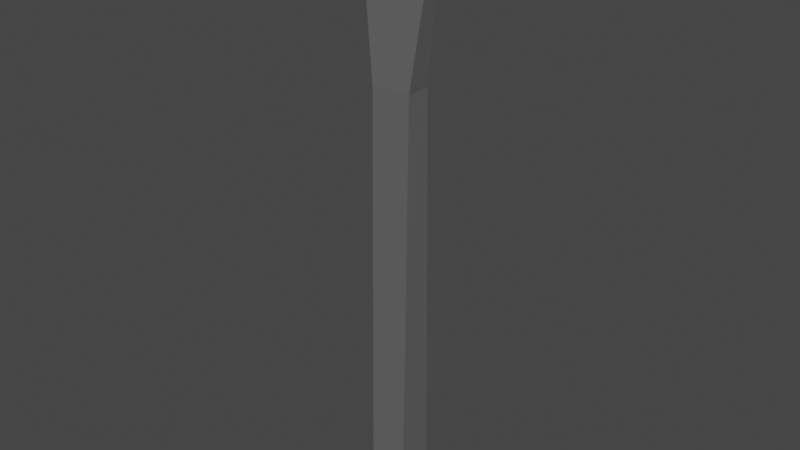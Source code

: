 # Source: FilbertBrush1.blend  (saved by Blender 3.2.14; exported with 4.5.12 LTS)
import bpy
from mathutils import Matrix  # noqa: F401  (used for matrix-valued properties, if any)

bpy.ops.wm.read_factory_settings(use_empty=True)
scene = bpy.context.scene
scene.name = 'Scene'

# ---- collections
col_collection = bpy.data.collections.new('Collection'); scene.collection.children.link(col_collection)

# ---- materials (node trees are filled in below, after node groups)
mat_wood1filbertbrush1 = bpy.data.materials.new('Wood1FilbertBrush1')
mat_wood1filbertbrush1.use_transparent_shadow = False
mat_bristles1filbertbrush1 = bpy.data.materials.new('Bristles1FilbertBrush1')
mat_bristles1filbertbrush1.use_transparent_shadow = False

# ---- material node trees
mat_wood1filbertbrush1.use_nodes = True; mat_wood1filbertbrush1.node_tree.nodes.clear()
_N = mat_wood1filbertbrush1.node_tree.nodes; _L = mat_wood1filbertbrush1.node_tree.links
n0 = _N.new('ShaderNodeBsdfPrincipled'); n0.name = 'Principled BSDF'; n0.location = (10, 300)
n0.distribution = 'GGX'
n0.subsurface_method = 'RANDOM_WALK_SKIN'
n0.inputs[0].default_value = (0.1248, 0.1248, 0.1248, 1.0)
n0.inputs[3].default_value = 1.45
n0.inputs[27].default_value = (0.0, 0.0, 0.0, 1.0)
n0.inputs[28].default_value = 1.0
n1 = _N.new('ShaderNodeOutputMaterial'); n1.name = 'Material Output'; n1.location = (300, 300)
_L.new(n0.outputs[0], n1.inputs[0])
n1.is_active_output = True
mat_bristles1filbertbrush1.use_nodes = True; mat_bristles1filbertbrush1.node_tree.nodes.clear()
_N = mat_bristles1filbertbrush1.node_tree.nodes; _L = mat_bristles1filbertbrush1.node_tree.links
n0 = _N.new('ShaderNodeBsdfPrincipled'); n0.name = 'Principled BSDF'; n0.location = (10, 300)
n0.distribution = 'GGX'
n0.subsurface_method = 'RANDOM_WALK_SKIN'
n0.inputs[0].default_value = (0.2384, 0.07421, 0.01764, 1.0)
n0.inputs[3].default_value = 1.45
n0.inputs[27].default_value = (0.0, 0.0, 0.0, 1.0)
n0.inputs[28].default_value = 1.0
n1 = _N.new('ShaderNodeOutputMaterial'); n1.name = 'Material Output'; n1.location = (300, 300)
_L.new(n0.outputs[0], n1.inputs[0])
n1.is_active_output = True

# ---- world
world_world = bpy.data.worlds.new('World'); scene.world = world_world
world_world.use_nodes = True; world_world.node_tree.nodes.clear()
_N = world_world.node_tree.nodes; _L = world_world.node_tree.links
n0 = _N.new('ShaderNodeOutputWorld'); n0.name = 'World Output'; n0.location = (300, 300)
n1 = _N.new('ShaderNodeBackground'); n1.name = 'Background'; n1.location = (10, 300)
n1.inputs[0].default_value = (0.05088, 0.05088, 0.05088, 1.0)
_L.new(n1.outputs[0], n0.inputs[0])
n0.is_active_output = True
world_world.color = (0.05088, 0.05088, 0.05088)
world_world.use_sun_shadow = False
world_world.sun_shadow_jitter_overblur = 0.0

# ---- meshes
me_cube = bpy.data.meshes.new('Cube')
me_cube.from_pydata([(-0.009653, -0.009653, -0.2146), (-0.01011, -0.006269, 0.006374), (-0.009653, 0.009653, -0.2146), (-0.01011, 0.006269, 0.006374), (0.009653, -0.009653, -0.2146), (0.01011, -0.006269, 0.006374), (0.009653, 0.009653, -0.2146), (0.01011, 0.006269, 0.006374), (-0.01557, -0.002477, 0.05708), (-0.01557, 0.002477, 0.05708), (0.01557, -0.002477, 0.05708), (0.01557, 0.002477, 0.05708), (-0.01684, -0.003399, 0.05708), (-0.01684, 0.003399, 0.05708), (0.01684, 0.003399, 0.05708), (0.01684, -0.003399, 0.05708), (-0.01557, -0.002477, 0.09409), (-0.01557, 0.002477, 0.09409), (0.01557, 0.002477, 0.09409), (0.01557, -0.002477, 0.09409)], [], [(0, 1, 3, 2), (2, 3, 7, 6), (6, 7, 5, 4), (4, 5, 1, 0), (2, 6, 4, 0), (5, 7, 14, 15), (8, 10, 19, 16), (3, 1, 12, 13), (1, 5, 15, 12), (7, 3, 13, 14), (8, 9, 13, 12), (9, 11, 14, 13), (11, 10, 15, 14), (10, 8, 12, 15), (18, 17, 16, 19), (11, 9, 17, 18), (10, 11, 18, 19), (9, 8, 16, 17)])
me_cube.polygons.foreach_set('material_index', [0, 0, 0, 0, 0, 0, 1, 0, 0, 0, 0, 0, 0, 0, 1, 1, 1, 1])
_uv = me_cube.uv_layers.new(name='UVMap')
_uv.uv.foreach_set('vector', [0.375, 0.0, 0.625, 0.0, 0.625, 0.25, 0.375, 0.25, 0.375, 0.25, 0.625, 0.25, 0.625, 0.5, 0.375, 0.5, 0.375, 0.5, 0.625, 0.5, 0.625, 0.75, 0.375, 0.75, 0.375, 0.75, 0.625, 0.75, 0.625, 1.0, 0.375, 1.0, 0.125, 0.5, 0.375, 0.5, 0.375, 0.75, 0.125, 0.75, 0.625, 0.75, 0.625, 0.5, 0.625, 0.5, 0.625, 0.75, 0.8656, 0.7161, 0.6344, 0.7161, 0.6344, 0.7161, 0.8656, 0.7161, 0.625, 0.25, 0.625, 0.0, 0.625, 0.0, 0.625, 0.25, 0.625, 1.0, 0.625, 0.75, 0.625, 0.75, 0.625, 1.0, 0.625, 0.5, 0.625, 0.25, 0.625, 0.25, 0.625, 0.5, 0.8656, 0.7161, 0.8656, 0.5339, 0.875, 0.5, 0.875, 0.75, 0.8656, 0.5339, 0.6344, 0.5339, 0.625, 0.5, 0.875, 0.5, 0.6344, 0.5339, 0.6344, 0.7161, 0.625, 0.75, 0.625, 0.5, 0.6344, 0.7161, 0.8656, 0.7161, 0.875, 0.75, 0.625, 0.75, 0.6344, 0.5339, 0.8656, 0.5339, 0.8656, 0.7161, 0.6344, 0.7161, 0.6344, 0.5339, 0.8656, 0.5339, 0.8656, 0.5339, 0.6344, 0.5339, 0.6344, 0.7161, 0.6344, 0.5339, 0.6344, 0.5339, 0.6344, 0.7161, 0.8656, 0.5339, 0.8656, 0.7161, 0.8656, 0.7161, 0.8656, 0.5339])
me_cube.materials.append(mat_wood1filbertbrush1)
me_cube.materials.append(mat_bristles1filbertbrush1)
me_cube.update()

# ---- objects
ob_filbertbrush1 = bpy.data.objects.new('FilbertBrush1', me_cube)

# ---- transforms, parenting, visibility, modifiers, constraints
ob_filbertbrush1.location = (-1.863e-10, -4.657e-11, 1.49e-09)

# ---- collection membership
col_collection.objects.link(ob_filbertbrush1)

# ---- scene / render settings (as saved in the file)
scene.frame_start = 1; scene.frame_end = 250; scene.frame_set(1)
scene.render.engine = 'BLENDER_EEVEE_NEXT'
scene.cycles.sampling_pattern = 'TABULATED_SOBOL'
scene.cycles.use_light_tree = False
scene.view_settings.view_transform = 'Filmic'
bpy.context.view_layer.update()

# ---- added for rendering (the .blend has no active camera and no usable light): camera, sun
cam_auto = bpy.data.cameras.new('AutoCamera')
cam_auto.lens = 50.0
cam_auto.sensor_width = 36.0
cam_auto.clip_end = 1000.0
ob_auto_camera = bpy.data.objects.new('AutoCamera', cam_auto)
scene.collection.objects.link(ob_auto_camera)
ob_auto_camera.location = (0.287889, -0.345467, 0.17004)
ob_auto_camera.rotation_euler = (1.09748, -7.21219e-08, 0.694738)
scene.camera = ob_auto_camera
light_auto_sun = bpy.data.lights.new('AutoSun', 'SUN')
light_auto_sun.energy = 3.0
light_auto_sun.angle = 0.0523599
ob_auto_sun = bpy.data.objects.new('AutoSun', light_auto_sun)
scene.collection.objects.link(ob_auto_sun)
ob_auto_sun.rotation_euler = (0.872665, 0.174533, 0.523599)
bpy.context.view_layer.update()
